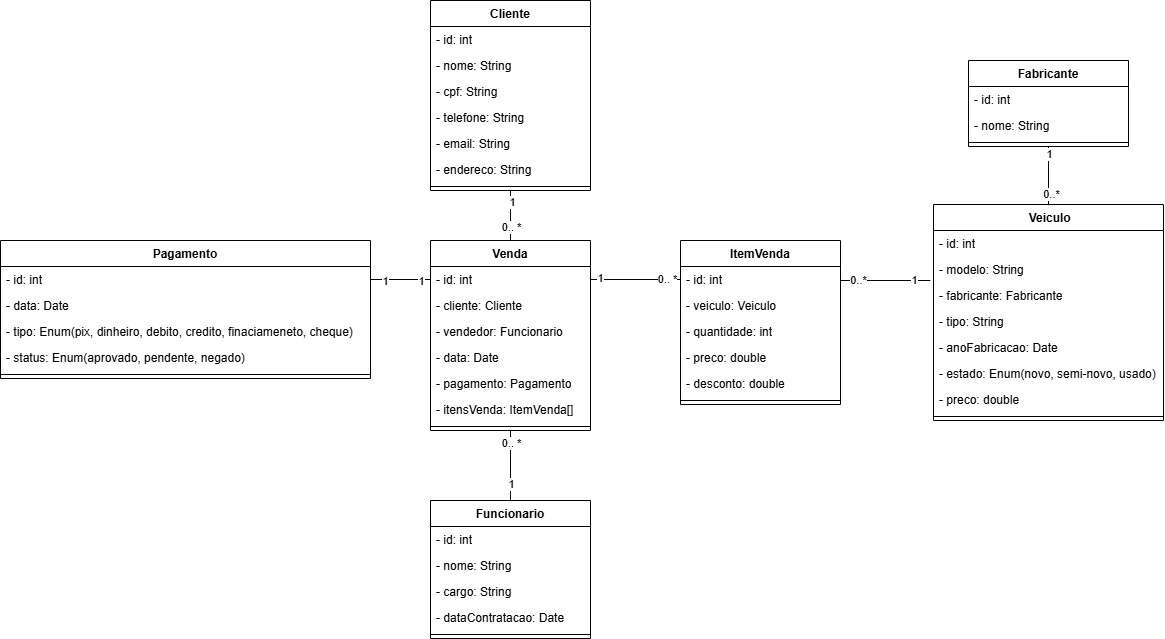

The diagram above was exported from draw.io. Its source (the exported page's mxGraphModel, read from the mxfile embedded in the PNG):
<mxGraphModel dx="2071" dy="524" grid="1" gridSize="10" guides="1" tooltips="1" connect="1" arrows="1" fold="1" page="1" pageScale="1" pageWidth="827" pageHeight="1169" math="0" shadow="0">
  <root>
    <mxCell id="0" />
    <mxCell id="1" parent="0" />
    <mxCell id="HB-WFQ6szJo7uS3WTCrl-1" value="&amp;nbsp;Veiculo" style="swimlane;fontStyle=1;align=center;verticalAlign=top;childLayout=stackLayout;horizontal=1;startSize=26;horizontalStack=0;resizeParent=1;resizeParentMax=0;resizeLast=0;collapsible=1;marginBottom=0;whiteSpace=wrap;html=1;" parent="1" vertex="1">
      <mxGeometry x="693" y="404" width="230" height="216" as="geometry" />
    </mxCell>
    <mxCell id="HB-WFQ6szJo7uS3WTCrl-6" value="- id: int" style="text;strokeColor=none;fillColor=none;align=left;verticalAlign=top;spacingLeft=4;spacingRight=4;overflow=hidden;rotatable=0;points=[[0,0.5],[1,0.5]];portConstraint=eastwest;whiteSpace=wrap;html=1;" parent="HB-WFQ6szJo7uS3WTCrl-1" vertex="1">
      <mxGeometry y="26" width="230" height="26" as="geometry" />
    </mxCell>
    <mxCell id="HB-WFQ6szJo7uS3WTCrl-2" value="- modelo: String" style="text;strokeColor=none;fillColor=none;align=left;verticalAlign=top;spacingLeft=4;spacingRight=4;overflow=hidden;rotatable=0;points=[[0,0.5],[1,0.5]];portConstraint=eastwest;whiteSpace=wrap;html=1;" parent="HB-WFQ6szJo7uS3WTCrl-1" vertex="1">
      <mxGeometry y="52" width="230" height="26" as="geometry" />
    </mxCell>
    <mxCell id="HB-WFQ6szJo7uS3WTCrl-5" value="- fabricante: Fabricante" style="text;strokeColor=none;fillColor=none;align=left;verticalAlign=top;spacingLeft=4;spacingRight=4;overflow=hidden;rotatable=0;points=[[0,0.5],[1,0.5]];portConstraint=eastwest;whiteSpace=wrap;html=1;" parent="HB-WFQ6szJo7uS3WTCrl-1" vertex="1">
      <mxGeometry y="78" width="230" height="26" as="geometry" />
    </mxCell>
    <mxCell id="HB-WFQ6szJo7uS3WTCrl-7" value="- tipo: String" style="text;strokeColor=none;fillColor=none;align=left;verticalAlign=top;spacingLeft=4;spacingRight=4;overflow=hidden;rotatable=0;points=[[0,0.5],[1,0.5]];portConstraint=eastwest;whiteSpace=wrap;html=1;" parent="HB-WFQ6szJo7uS3WTCrl-1" vertex="1">
      <mxGeometry y="104" width="230" height="26" as="geometry" />
    </mxCell>
    <mxCell id="HB-WFQ6szJo7uS3WTCrl-8" value="- anoFabricacao: Date" style="text;strokeColor=none;fillColor=none;align=left;verticalAlign=top;spacingLeft=4;spacingRight=4;overflow=hidden;rotatable=0;points=[[0,0.5],[1,0.5]];portConstraint=eastwest;whiteSpace=wrap;html=1;" parent="HB-WFQ6szJo7uS3WTCrl-1" vertex="1">
      <mxGeometry y="130" width="230" height="26" as="geometry" />
    </mxCell>
    <mxCell id="HB-WFQ6szJo7uS3WTCrl-14" value="- estado: Enum(novo, semi-novo, usado)" style="text;strokeColor=none;fillColor=none;align=left;verticalAlign=top;spacingLeft=4;spacingRight=4;overflow=hidden;rotatable=0;points=[[0,0.5],[1,0.5]];portConstraint=eastwest;whiteSpace=wrap;html=1;" parent="HB-WFQ6szJo7uS3WTCrl-1" vertex="1">
      <mxGeometry y="156" width="230" height="26" as="geometry" />
    </mxCell>
    <mxCell id="HB-WFQ6szJo7uS3WTCrl-26" value="- preco: double" style="text;strokeColor=none;fillColor=none;align=left;verticalAlign=top;spacingLeft=4;spacingRight=4;overflow=hidden;rotatable=0;points=[[0,0.5],[1,0.5]];portConstraint=eastwest;whiteSpace=wrap;html=1;" parent="HB-WFQ6szJo7uS3WTCrl-1" vertex="1">
      <mxGeometry y="182" width="230" height="26" as="geometry" />
    </mxCell>
    <mxCell id="HB-WFQ6szJo7uS3WTCrl-3" value="" style="line;strokeWidth=1;fillColor=none;align=left;verticalAlign=middle;spacingTop=-1;spacingLeft=3;spacingRight=3;rotatable=0;labelPosition=right;points=[];portConstraint=eastwest;strokeColor=inherit;" parent="HB-WFQ6szJo7uS3WTCrl-1" vertex="1">
      <mxGeometry y="208" width="230" height="8" as="geometry" />
    </mxCell>
    <mxCell id="HB-WFQ6szJo7uS3WTCrl-83" value="" style="edgeStyle=orthogonalEdgeStyle;rounded=0;orthogonalLoop=1;jettySize=auto;html=1;entryX=0.5;entryY=0;entryDx=0;entryDy=0;startArrow=none;startFill=0;endArrow=none;endFill=0;" parent="1" source="HB-WFQ6szJo7uS3WTCrl-9" target="HB-WFQ6szJo7uS3WTCrl-1" edge="1">
      <mxGeometry relative="1" as="geometry" />
    </mxCell>
    <mxCell id="HB-WFQ6szJo7uS3WTCrl-91" value="1" style="edgeLabel;html=1;align=center;verticalAlign=middle;resizable=0;points=[];" parent="HB-WFQ6szJo7uS3WTCrl-83" connectable="0" vertex="1">
      <mxGeometry x="-0.734" relative="1" as="geometry">
        <mxPoint as="offset" />
      </mxGeometry>
    </mxCell>
    <mxCell id="HB-WFQ6szJo7uS3WTCrl-92" value="0..*" style="edgeLabel;html=1;align=center;verticalAlign=middle;resizable=0;points=[];" parent="HB-WFQ6szJo7uS3WTCrl-83" connectable="0" vertex="1">
      <mxGeometry x="0.6453" y="2" relative="1" as="geometry">
        <mxPoint as="offset" />
      </mxGeometry>
    </mxCell>
    <mxCell id="HB-WFQ6szJo7uS3WTCrl-9" value="Fabricante" style="swimlane;fontStyle=1;align=center;verticalAlign=top;childLayout=stackLayout;horizontal=1;startSize=26;horizontalStack=0;resizeParent=1;resizeParentMax=0;resizeLast=0;collapsible=1;marginBottom=0;whiteSpace=wrap;html=1;" parent="1" vertex="1">
      <mxGeometry x="728" y="260" width="160" height="86" as="geometry" />
    </mxCell>
    <mxCell id="HB-WFQ6szJo7uS3WTCrl-10" value="- id: int&lt;div&gt;&lt;br&gt;&lt;/div&gt;" style="text;strokeColor=none;fillColor=none;align=left;verticalAlign=top;spacingLeft=4;spacingRight=4;overflow=hidden;rotatable=0;points=[[0,0.5],[1,0.5]];portConstraint=eastwest;whiteSpace=wrap;html=1;" parent="HB-WFQ6szJo7uS3WTCrl-9" vertex="1">
      <mxGeometry y="26" width="160" height="26" as="geometry" />
    </mxCell>
    <mxCell id="HB-WFQ6szJo7uS3WTCrl-13" value="- nome: String&lt;div&gt;&lt;br&gt;&lt;/div&gt;" style="text;strokeColor=none;fillColor=none;align=left;verticalAlign=top;spacingLeft=4;spacingRight=4;overflow=hidden;rotatable=0;points=[[0,0.5],[1,0.5]];portConstraint=eastwest;whiteSpace=wrap;html=1;" parent="HB-WFQ6szJo7uS3WTCrl-9" vertex="1">
      <mxGeometry y="52" width="160" height="26" as="geometry" />
    </mxCell>
    <mxCell id="HB-WFQ6szJo7uS3WTCrl-11" value="" style="line;strokeWidth=1;fillColor=none;align=left;verticalAlign=middle;spacingTop=-1;spacingLeft=3;spacingRight=3;rotatable=0;labelPosition=right;points=[];portConstraint=eastwest;strokeColor=inherit;" parent="HB-WFQ6szJo7uS3WTCrl-9" vertex="1">
      <mxGeometry y="78" width="160" height="8" as="geometry" />
    </mxCell>
    <mxCell id="HB-WFQ6szJo7uS3WTCrl-76" value="" style="edgeStyle=orthogonalEdgeStyle;rounded=0;orthogonalLoop=1;jettySize=auto;html=1;entryX=0.5;entryY=1;entryDx=0;entryDy=0;endArrow=none;endFill=0;startArrow=none;startFill=0;" parent="1" source="HB-WFQ6szJo7uS3WTCrl-27" target="HB-WFQ6szJo7uS3WTCrl-65" edge="1">
      <mxGeometry relative="1" as="geometry" />
    </mxCell>
    <mxCell id="rMEosMgetkkhDVzlyZ_j-1" value="0.. *" style="edgeLabel;html=1;align=center;verticalAlign=middle;resizable=0;points=[];" vertex="1" connectable="0" parent="HB-WFQ6szJo7uS3WTCrl-76">
      <mxGeometry x="-0.4841" relative="1" as="geometry">
        <mxPoint as="offset" />
      </mxGeometry>
    </mxCell>
    <mxCell id="rMEosMgetkkhDVzlyZ_j-2" value="1" style="edgeLabel;html=1;align=center;verticalAlign=middle;resizable=0;points=[];" vertex="1" connectable="0" parent="HB-WFQ6szJo7uS3WTCrl-76">
      <mxGeometry x="0.5641" y="-1" relative="1" as="geometry">
        <mxPoint as="offset" />
      </mxGeometry>
    </mxCell>
    <mxCell id="HB-WFQ6szJo7uS3WTCrl-27" value="Venda" style="swimlane;fontStyle=1;align=center;verticalAlign=top;childLayout=stackLayout;horizontal=1;startSize=26;horizontalStack=0;resizeParent=1;resizeParentMax=0;resizeLast=0;collapsible=1;marginBottom=0;whiteSpace=wrap;html=1;" parent="1" vertex="1">
      <mxGeometry x="190" y="440" width="160" height="190" as="geometry" />
    </mxCell>
    <mxCell id="HB-WFQ6szJo7uS3WTCrl-31" value="- id: int" style="text;strokeColor=none;fillColor=none;align=left;verticalAlign=top;spacingLeft=4;spacingRight=4;overflow=hidden;rotatable=0;points=[[0,0.5],[1,0.5]];portConstraint=eastwest;whiteSpace=wrap;html=1;" parent="HB-WFQ6szJo7uS3WTCrl-27" vertex="1">
      <mxGeometry y="26" width="160" height="26" as="geometry" />
    </mxCell>
    <mxCell id="HB-WFQ6szJo7uS3WTCrl-32" value="- cliente: Cliente&lt;div&gt;&lt;br&gt;&lt;/div&gt;" style="text;strokeColor=none;fillColor=none;align=left;verticalAlign=top;spacingLeft=4;spacingRight=4;overflow=hidden;rotatable=0;points=[[0,0.5],[1,0.5]];portConstraint=eastwest;whiteSpace=wrap;html=1;" parent="HB-WFQ6szJo7uS3WTCrl-27" vertex="1">
      <mxGeometry y="52" width="160" height="26" as="geometry" />
    </mxCell>
    <mxCell id="HB-WFQ6szJo7uS3WTCrl-33" value="- vendedor: Funcionario&lt;div&gt;&lt;br&gt;&lt;/div&gt;" style="text;strokeColor=none;fillColor=none;align=left;verticalAlign=top;spacingLeft=4;spacingRight=4;overflow=hidden;rotatable=0;points=[[0,0.5],[1,0.5]];portConstraint=eastwest;whiteSpace=wrap;html=1;" parent="HB-WFQ6szJo7uS3WTCrl-27" vertex="1">
      <mxGeometry y="78" width="160" height="26" as="geometry" />
    </mxCell>
    <mxCell id="HB-WFQ6szJo7uS3WTCrl-34" value="- data: Date&lt;div&gt;&lt;br&gt;&lt;/div&gt;" style="text;strokeColor=none;fillColor=none;align=left;verticalAlign=top;spacingLeft=4;spacingRight=4;overflow=hidden;rotatable=0;points=[[0,0.5],[1,0.5]];portConstraint=eastwest;whiteSpace=wrap;html=1;" parent="HB-WFQ6szJo7uS3WTCrl-27" vertex="1">
      <mxGeometry y="104" width="160" height="26" as="geometry" />
    </mxCell>
    <mxCell id="HB-WFQ6szJo7uS3WTCrl-49" value="- pagamento: Pagamento&lt;div&gt;&lt;br&gt;&lt;/div&gt;" style="text;strokeColor=none;fillColor=none;align=left;verticalAlign=top;spacingLeft=4;spacingRight=4;overflow=hidden;rotatable=0;points=[[0,0.5],[1,0.5]];portConstraint=eastwest;whiteSpace=wrap;html=1;" parent="HB-WFQ6szJo7uS3WTCrl-27" vertex="1">
      <mxGeometry y="130" width="160" height="26" as="geometry" />
    </mxCell>
    <mxCell id="HB-WFQ6szJo7uS3WTCrl-35" value="- itensVenda: ItemVenda[]" style="text;strokeColor=none;fillColor=none;align=left;verticalAlign=top;spacingLeft=4;spacingRight=4;overflow=hidden;rotatable=0;points=[[0,0.5],[1,0.5]];portConstraint=eastwest;whiteSpace=wrap;html=1;" parent="HB-WFQ6szJo7uS3WTCrl-27" vertex="1">
      <mxGeometry y="156" width="160" height="26" as="geometry" />
    </mxCell>
    <mxCell id="HB-WFQ6szJo7uS3WTCrl-29" value="" style="line;strokeWidth=1;fillColor=none;align=left;verticalAlign=middle;spacingTop=-1;spacingLeft=3;spacingRight=3;rotatable=0;labelPosition=right;points=[];portConstraint=eastwest;strokeColor=inherit;" parent="HB-WFQ6szJo7uS3WTCrl-27" vertex="1">
      <mxGeometry y="182" width="160" height="8" as="geometry" />
    </mxCell>
    <mxCell id="HB-WFQ6szJo7uS3WTCrl-37" value="Pagamento" style="swimlane;fontStyle=1;align=center;verticalAlign=top;childLayout=stackLayout;horizontal=1;startSize=26;horizontalStack=0;resizeParent=1;resizeParentMax=0;resizeLast=0;collapsible=1;marginBottom=0;whiteSpace=wrap;html=1;" parent="1" vertex="1">
      <mxGeometry x="-240" y="440" width="370" height="138" as="geometry" />
    </mxCell>
    <mxCell id="HB-WFQ6szJo7uS3WTCrl-59" value="- id: int" style="text;strokeColor=none;fillColor=none;align=left;verticalAlign=top;spacingLeft=4;spacingRight=4;overflow=hidden;rotatable=0;points=[[0,0.5],[1,0.5]];portConstraint=eastwest;whiteSpace=wrap;html=1;" parent="HB-WFQ6szJo7uS3WTCrl-37" vertex="1">
      <mxGeometry y="26" width="370" height="26" as="geometry" />
    </mxCell>
    <mxCell id="HB-WFQ6szJo7uS3WTCrl-60" value="- data: Date" style="text;strokeColor=none;fillColor=none;align=left;verticalAlign=top;spacingLeft=4;spacingRight=4;overflow=hidden;rotatable=0;points=[[0,0.5],[1,0.5]];portConstraint=eastwest;whiteSpace=wrap;html=1;" parent="HB-WFQ6szJo7uS3WTCrl-37" vertex="1">
      <mxGeometry y="52" width="370" height="26" as="geometry" />
    </mxCell>
    <mxCell id="HB-WFQ6szJo7uS3WTCrl-61" value="- tipo: Enum(pix, dinheiro, debito, credito, finaciameneto, cheque)" style="text;strokeColor=none;fillColor=none;align=left;verticalAlign=top;spacingLeft=4;spacingRight=4;overflow=hidden;rotatable=0;points=[[0,0.5],[1,0.5]];portConstraint=eastwest;whiteSpace=wrap;html=1;" parent="HB-WFQ6szJo7uS3WTCrl-37" vertex="1">
      <mxGeometry y="78" width="370" height="26" as="geometry" />
    </mxCell>
    <mxCell id="HB-WFQ6szJo7uS3WTCrl-62" value="- status: Enum(aprovado, pendente, negado)" style="text;strokeColor=none;fillColor=none;align=left;verticalAlign=top;spacingLeft=4;spacingRight=4;overflow=hidden;rotatable=0;points=[[0,0.5],[1,0.5]];portConstraint=eastwest;whiteSpace=wrap;html=1;" parent="HB-WFQ6szJo7uS3WTCrl-37" vertex="1">
      <mxGeometry y="104" width="370" height="26" as="geometry" />
    </mxCell>
    <mxCell id="HB-WFQ6szJo7uS3WTCrl-58" value="" style="line;strokeWidth=1;fillColor=none;align=left;verticalAlign=middle;spacingTop=-1;spacingLeft=3;spacingRight=3;rotatable=0;labelPosition=right;points=[];portConstraint=eastwest;strokeColor=inherit;" parent="HB-WFQ6szJo7uS3WTCrl-37" vertex="1">
      <mxGeometry y="130" width="370" height="8" as="geometry" />
    </mxCell>
    <mxCell id="HB-WFQ6szJo7uS3WTCrl-41" value="ItemVenda" style="swimlane;fontStyle=1;align=center;verticalAlign=top;childLayout=stackLayout;horizontal=1;startSize=26;horizontalStack=0;resizeParent=1;resizeParentMax=0;resizeLast=0;collapsible=1;marginBottom=0;whiteSpace=wrap;html=1;" parent="1" vertex="1">
      <mxGeometry x="440" y="440" width="160" height="164" as="geometry" />
    </mxCell>
    <mxCell id="HB-WFQ6szJo7uS3WTCrl-42" value="- id: int" style="text;strokeColor=none;fillColor=none;align=left;verticalAlign=top;spacingLeft=4;spacingRight=4;overflow=hidden;rotatable=0;points=[[0,0.5],[1,0.5]];portConstraint=eastwest;whiteSpace=wrap;html=1;" parent="HB-WFQ6szJo7uS3WTCrl-41" vertex="1">
      <mxGeometry y="26" width="160" height="26" as="geometry" />
    </mxCell>
    <mxCell id="HB-WFQ6szJo7uS3WTCrl-51" value="- veiculo: Veiculo" style="text;strokeColor=none;fillColor=none;align=left;verticalAlign=top;spacingLeft=4;spacingRight=4;overflow=hidden;rotatable=0;points=[[0,0.5],[1,0.5]];portConstraint=eastwest;whiteSpace=wrap;html=1;" parent="HB-WFQ6szJo7uS3WTCrl-41" vertex="1">
      <mxGeometry y="52" width="160" height="26" as="geometry" />
    </mxCell>
    <mxCell id="HB-WFQ6szJo7uS3WTCrl-52" value="- quantidade: int" style="text;strokeColor=none;fillColor=none;align=left;verticalAlign=top;spacingLeft=4;spacingRight=4;overflow=hidden;rotatable=0;points=[[0,0.5],[1,0.5]];portConstraint=eastwest;whiteSpace=wrap;html=1;" parent="HB-WFQ6szJo7uS3WTCrl-41" vertex="1">
      <mxGeometry y="78" width="160" height="26" as="geometry" />
    </mxCell>
    <mxCell id="HB-WFQ6szJo7uS3WTCrl-53" value="- preco: double" style="text;strokeColor=none;fillColor=none;align=left;verticalAlign=top;spacingLeft=4;spacingRight=4;overflow=hidden;rotatable=0;points=[[0,0.5],[1,0.5]];portConstraint=eastwest;whiteSpace=wrap;html=1;" parent="HB-WFQ6szJo7uS3WTCrl-41" vertex="1">
      <mxGeometry y="104" width="160" height="26" as="geometry" />
    </mxCell>
    <mxCell id="HB-WFQ6szJo7uS3WTCrl-54" value="- desconto: double" style="text;strokeColor=none;fillColor=none;align=left;verticalAlign=top;spacingLeft=4;spacingRight=4;overflow=hidden;rotatable=0;points=[[0,0.5],[1,0.5]];portConstraint=eastwest;whiteSpace=wrap;html=1;" parent="HB-WFQ6szJo7uS3WTCrl-41" vertex="1">
      <mxGeometry y="130" width="160" height="26" as="geometry" />
    </mxCell>
    <mxCell id="HB-WFQ6szJo7uS3WTCrl-43" value="" style="line;strokeWidth=1;fillColor=none;align=left;verticalAlign=middle;spacingTop=-1;spacingLeft=3;spacingRight=3;rotatable=0;labelPosition=right;points=[];portConstraint=eastwest;strokeColor=inherit;" parent="HB-WFQ6szJo7uS3WTCrl-41" vertex="1">
      <mxGeometry y="156" width="160" height="8" as="geometry" />
    </mxCell>
    <mxCell id="HB-WFQ6szJo7uS3WTCrl-78" value="" style="edgeStyle=orthogonalEdgeStyle;rounded=0;orthogonalLoop=1;jettySize=auto;html=1;entryX=0.5;entryY=1;entryDx=0;entryDy=0;startArrow=none;startFill=0;endArrow=none;endFill=0;" parent="1" source="HB-WFQ6szJo7uS3WTCrl-45" target="HB-WFQ6szJo7uS3WTCrl-27" edge="1">
      <mxGeometry relative="1" as="geometry" />
    </mxCell>
    <mxCell id="rMEosMgetkkhDVzlyZ_j-6" value="0.. *" style="edgeLabel;html=1;align=center;verticalAlign=middle;resizable=0;points=[];" vertex="1" connectable="0" parent="HB-WFQ6szJo7uS3WTCrl-78">
      <mxGeometry x="0.6571" y="-1" relative="1" as="geometry">
        <mxPoint x="-1" as="offset" />
      </mxGeometry>
    </mxCell>
    <mxCell id="rMEosMgetkkhDVzlyZ_j-7" value="1" style="edgeLabel;html=1;align=center;verticalAlign=middle;resizable=0;points=[];" vertex="1" connectable="0" parent="HB-WFQ6szJo7uS3WTCrl-78">
      <mxGeometry x="-0.5314" y="-1" relative="1" as="geometry">
        <mxPoint x="-1" as="offset" />
      </mxGeometry>
    </mxCell>
    <mxCell id="HB-WFQ6szJo7uS3WTCrl-45" value="Funcionario" style="swimlane;fontStyle=1;align=center;verticalAlign=top;childLayout=stackLayout;horizontal=1;startSize=26;horizontalStack=0;resizeParent=1;resizeParentMax=0;resizeLast=0;collapsible=1;marginBottom=0;whiteSpace=wrap;html=1;" parent="1" vertex="1">
      <mxGeometry x="190" y="700" width="160" height="138" as="geometry" />
    </mxCell>
    <mxCell id="HB-WFQ6szJo7uS3WTCrl-46" value="- id: int" style="text;strokeColor=none;fillColor=none;align=left;verticalAlign=top;spacingLeft=4;spacingRight=4;overflow=hidden;rotatable=0;points=[[0,0.5],[1,0.5]];portConstraint=eastwest;whiteSpace=wrap;html=1;" parent="HB-WFQ6szJo7uS3WTCrl-45" vertex="1">
      <mxGeometry y="26" width="160" height="26" as="geometry" />
    </mxCell>
    <mxCell id="HB-WFQ6szJo7uS3WTCrl-55" value="- nome: String" style="text;strokeColor=none;fillColor=none;align=left;verticalAlign=top;spacingLeft=4;spacingRight=4;overflow=hidden;rotatable=0;points=[[0,0.5],[1,0.5]];portConstraint=eastwest;whiteSpace=wrap;html=1;" parent="HB-WFQ6szJo7uS3WTCrl-45" vertex="1">
      <mxGeometry y="52" width="160" height="26" as="geometry" />
    </mxCell>
    <mxCell id="HB-WFQ6szJo7uS3WTCrl-56" value="- cargo: String" style="text;strokeColor=none;fillColor=none;align=left;verticalAlign=top;spacingLeft=4;spacingRight=4;overflow=hidden;rotatable=0;points=[[0,0.5],[1,0.5]];portConstraint=eastwest;whiteSpace=wrap;html=1;" parent="HB-WFQ6szJo7uS3WTCrl-45" vertex="1">
      <mxGeometry y="78" width="160" height="26" as="geometry" />
    </mxCell>
    <mxCell id="HB-WFQ6szJo7uS3WTCrl-57" value="- dataContratacao: Date" style="text;strokeColor=none;fillColor=none;align=left;verticalAlign=top;spacingLeft=4;spacingRight=4;overflow=hidden;rotatable=0;points=[[0,0.5],[1,0.5]];portConstraint=eastwest;whiteSpace=wrap;html=1;" parent="HB-WFQ6szJo7uS3WTCrl-45" vertex="1">
      <mxGeometry y="104" width="160" height="26" as="geometry" />
    </mxCell>
    <mxCell id="HB-WFQ6szJo7uS3WTCrl-47" value="" style="line;strokeWidth=1;fillColor=none;align=left;verticalAlign=middle;spacingTop=-1;spacingLeft=3;spacingRight=3;rotatable=0;labelPosition=right;points=[];portConstraint=eastwest;strokeColor=inherit;" parent="HB-WFQ6szJo7uS3WTCrl-45" vertex="1">
      <mxGeometry y="130" width="160" height="8" as="geometry" />
    </mxCell>
    <mxCell id="HB-WFQ6szJo7uS3WTCrl-63" style="edgeStyle=orthogonalEdgeStyle;rounded=0;orthogonalLoop=1;jettySize=auto;html=1;startArrow=none;startFill=0;endArrow=none;endFill=0;" parent="1" source="HB-WFQ6szJo7uS3WTCrl-31" target="HB-WFQ6szJo7uS3WTCrl-42" edge="1">
      <mxGeometry relative="1" as="geometry" />
    </mxCell>
    <mxCell id="rMEosMgetkkhDVzlyZ_j-4" value="0.. *" style="edgeLabel;html=1;align=center;verticalAlign=middle;resizable=0;points=[];" vertex="1" connectable="0" parent="HB-WFQ6szJo7uS3WTCrl-63">
      <mxGeometry x="0.7004" y="1" relative="1" as="geometry">
        <mxPoint as="offset" />
      </mxGeometry>
    </mxCell>
    <mxCell id="rMEosMgetkkhDVzlyZ_j-5" value="1" style="edgeLabel;html=1;align=center;verticalAlign=middle;resizable=0;points=[];" vertex="1" connectable="0" parent="HB-WFQ6szJo7uS3WTCrl-63">
      <mxGeometry x="-0.8169" y="-1" relative="1" as="geometry">
        <mxPoint x="2" y="-3" as="offset" />
      </mxGeometry>
    </mxCell>
    <mxCell id="HB-WFQ6szJo7uS3WTCrl-64" style="edgeStyle=orthogonalEdgeStyle;rounded=0;orthogonalLoop=1;jettySize=auto;html=1;entryX=1;entryY=0.5;entryDx=0;entryDy=0;endArrow=none;startFill=0;startArrow=none;endFill=0;" parent="1" source="HB-WFQ6szJo7uS3WTCrl-31" target="HB-WFQ6szJo7uS3WTCrl-59" edge="1">
      <mxGeometry relative="1" as="geometry" />
    </mxCell>
    <mxCell id="rMEosMgetkkhDVzlyZ_j-8" value="1" style="edgeLabel;html=1;align=center;verticalAlign=middle;resizable=0;points=[];" vertex="1" connectable="0" parent="HB-WFQ6szJo7uS3WTCrl-64">
      <mxGeometry x="0.5267" y="1" relative="1" as="geometry">
        <mxPoint as="offset" />
      </mxGeometry>
    </mxCell>
    <mxCell id="rMEosMgetkkhDVzlyZ_j-9" value="1" style="edgeLabel;html=1;align=center;verticalAlign=middle;resizable=0;points=[];" vertex="1" connectable="0" parent="HB-WFQ6szJo7uS3WTCrl-64">
      <mxGeometry x="-0.6733" y="1" relative="1" as="geometry">
        <mxPoint as="offset" />
      </mxGeometry>
    </mxCell>
    <mxCell id="HB-WFQ6szJo7uS3WTCrl-65" value="Cliente" style="swimlane;fontStyle=1;align=center;verticalAlign=top;childLayout=stackLayout;horizontal=1;startSize=26;horizontalStack=0;resizeParent=1;resizeParentMax=0;resizeLast=0;collapsible=1;marginBottom=0;whiteSpace=wrap;html=1;" parent="1" vertex="1">
      <mxGeometry x="190" y="200" width="160" height="190" as="geometry" />
    </mxCell>
    <mxCell id="HB-WFQ6szJo7uS3WTCrl-66" value="- id: int" style="text;strokeColor=none;fillColor=none;align=left;verticalAlign=top;spacingLeft=4;spacingRight=4;overflow=hidden;rotatable=0;points=[[0,0.5],[1,0.5]];portConstraint=eastwest;whiteSpace=wrap;html=1;" parent="HB-WFQ6szJo7uS3WTCrl-65" vertex="1">
      <mxGeometry y="26" width="160" height="26" as="geometry" />
    </mxCell>
    <mxCell id="HB-WFQ6szJo7uS3WTCrl-70" value="- nome: String" style="text;strokeColor=none;fillColor=none;align=left;verticalAlign=top;spacingLeft=4;spacingRight=4;overflow=hidden;rotatable=0;points=[[0,0.5],[1,0.5]];portConstraint=eastwest;whiteSpace=wrap;html=1;" parent="HB-WFQ6szJo7uS3WTCrl-65" vertex="1">
      <mxGeometry y="52" width="160" height="26" as="geometry" />
    </mxCell>
    <mxCell id="HB-WFQ6szJo7uS3WTCrl-71" value="- cpf: String" style="text;strokeColor=none;fillColor=none;align=left;verticalAlign=top;spacingLeft=4;spacingRight=4;overflow=hidden;rotatable=0;points=[[0,0.5],[1,0.5]];portConstraint=eastwest;whiteSpace=wrap;html=1;" parent="HB-WFQ6szJo7uS3WTCrl-65" vertex="1">
      <mxGeometry y="78" width="160" height="26" as="geometry" />
    </mxCell>
    <mxCell id="HB-WFQ6szJo7uS3WTCrl-72" value="- telefone: String" style="text;strokeColor=none;fillColor=none;align=left;verticalAlign=top;spacingLeft=4;spacingRight=4;overflow=hidden;rotatable=0;points=[[0,0.5],[1,0.5]];portConstraint=eastwest;whiteSpace=wrap;html=1;" parent="HB-WFQ6szJo7uS3WTCrl-65" vertex="1">
      <mxGeometry y="104" width="160" height="26" as="geometry" />
    </mxCell>
    <mxCell id="HB-WFQ6szJo7uS3WTCrl-73" value="- email: String" style="text;strokeColor=none;fillColor=none;align=left;verticalAlign=top;spacingLeft=4;spacingRight=4;overflow=hidden;rotatable=0;points=[[0,0.5],[1,0.5]];portConstraint=eastwest;whiteSpace=wrap;html=1;" parent="HB-WFQ6szJo7uS3WTCrl-65" vertex="1">
      <mxGeometry y="130" width="160" height="26" as="geometry" />
    </mxCell>
    <mxCell id="HB-WFQ6szJo7uS3WTCrl-74" value="- endereco: String" style="text;strokeColor=none;fillColor=none;align=left;verticalAlign=top;spacingLeft=4;spacingRight=4;overflow=hidden;rotatable=0;points=[[0,0.5],[1,0.5]];portConstraint=eastwest;whiteSpace=wrap;html=1;" parent="HB-WFQ6szJo7uS3WTCrl-65" vertex="1">
      <mxGeometry y="156" width="160" height="26" as="geometry" />
    </mxCell>
    <mxCell id="HB-WFQ6szJo7uS3WTCrl-67" value="" style="line;strokeWidth=1;fillColor=none;align=left;verticalAlign=middle;spacingTop=-1;spacingLeft=3;spacingRight=3;rotatable=0;labelPosition=right;points=[];portConstraint=eastwest;strokeColor=inherit;" parent="HB-WFQ6szJo7uS3WTCrl-65" vertex="1">
      <mxGeometry y="182" width="160" height="8" as="geometry" />
    </mxCell>
    <mxCell id="HB-WFQ6szJo7uS3WTCrl-86" style="edgeStyle=orthogonalEdgeStyle;rounded=0;orthogonalLoop=1;jettySize=auto;html=1;entryX=-0.014;entryY=0.885;entryDx=0;entryDy=0;entryPerimeter=0;endArrow=none;startFill=0;" parent="1" edge="1">
      <mxGeometry relative="1" as="geometry">
        <mxPoint x="600" y="480" as="sourcePoint" />
        <mxPoint x="689.7800000000002" y="480" as="targetPoint" />
      </mxGeometry>
    </mxCell>
    <mxCell id="HB-WFQ6szJo7uS3WTCrl-88" value="0..*" style="edgeLabel;html=1;align=center;verticalAlign=middle;resizable=0;points=[];" parent="HB-WFQ6szJo7uS3WTCrl-86" connectable="0" vertex="1">
      <mxGeometry x="-0.6086" y="-1" relative="1" as="geometry">
        <mxPoint y="-2" as="offset" />
      </mxGeometry>
    </mxCell>
    <mxCell id="HB-WFQ6szJo7uS3WTCrl-90" value="1" style="edgeLabel;html=1;align=center;verticalAlign=middle;resizable=0;points=[];" parent="HB-WFQ6szJo7uS3WTCrl-86" connectable="0" vertex="1">
      <mxGeometry x="0.6362" y="1" relative="1" as="geometry">
        <mxPoint as="offset" />
      </mxGeometry>
    </mxCell>
  </root>
</mxGraphModel>